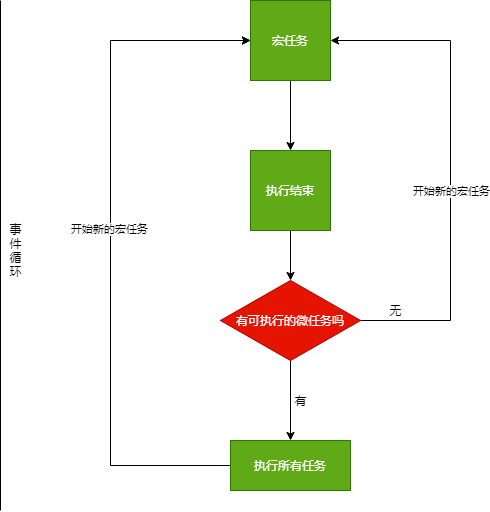

The diagram above was exported from draw.io. Its source (the exported page's mxGraphModel, read from the mxfile embedded in the PNG):
<mxGraphModel dx="861" dy="599" grid="1" gridSize="10" guides="1" tooltips="1" connect="1" arrows="1" fold="1" page="1" pageScale="1" pageWidth="827" pageHeight="1169" math="0" shadow="0">
  <root>
    <mxCell id="0" />
    <mxCell id="1" parent="0" />
    <mxCell id="2" value="" style="endArrow=none;html=1;" edge="1" parent="1">
      <mxGeometry width="50" height="50" relative="1" as="geometry">
        <mxPoint x="90" y="530" as="sourcePoint" />
        <mxPoint x="90" y="20" as="targetPoint" />
      </mxGeometry>
    </mxCell>
    <mxCell id="3" value="事&lt;br&gt;件&lt;br&gt;循&lt;br&gt;环" style="text;html=1;align=center;verticalAlign=middle;resizable=0;points=[];autosize=1;" vertex="1" parent="1">
      <mxGeometry x="90" y="240" width="30" height="60" as="geometry" />
    </mxCell>
    <mxCell id="6" value="" style="edgeStyle=orthogonalEdgeStyle;rounded=0;orthogonalLoop=1;jettySize=auto;html=1;" edge="1" parent="1" source="4" target="5">
      <mxGeometry relative="1" as="geometry" />
    </mxCell>
    <mxCell id="4" value="宏任务" style="whiteSpace=wrap;html=1;aspect=fixed;fillColor=#60a917;strokeColor=#2D7600;fontColor=#ffffff;" vertex="1" parent="1">
      <mxGeometry x="340" y="20" width="80" height="80" as="geometry" />
    </mxCell>
    <mxCell id="8" value="" style="edgeStyle=orthogonalEdgeStyle;rounded=0;orthogonalLoop=1;jettySize=auto;html=1;" edge="1" parent="1" source="5" target="7">
      <mxGeometry relative="1" as="geometry" />
    </mxCell>
    <mxCell id="5" value="执行结束" style="whiteSpace=wrap;html=1;aspect=fixed;fillColor=#60a917;strokeColor=#2D7600;fontColor=#ffffff;" vertex="1" parent="1">
      <mxGeometry x="340" y="170" width="80" height="80" as="geometry" />
    </mxCell>
    <mxCell id="10" value="" style="edgeStyle=orthogonalEdgeStyle;rounded=0;orthogonalLoop=1;jettySize=auto;html=1;" edge="1" parent="1" source="7" target="9">
      <mxGeometry relative="1" as="geometry" />
    </mxCell>
    <mxCell id="17" value="" style="edgeStyle=orthogonalEdgeStyle;rounded=0;orthogonalLoop=1;jettySize=auto;html=1;" edge="1" parent="1" source="7">
      <mxGeometry relative="1" as="geometry">
        <mxPoint x="420" y="60" as="targetPoint" />
        <Array as="points">
          <mxPoint x="540" y="340" />
          <mxPoint x="540" y="60" />
        </Array>
      </mxGeometry>
    </mxCell>
    <mxCell id="21" value="开始新的宏任务" style="edgeLabel;html=1;align=center;verticalAlign=middle;resizable=0;points=[];" vertex="1" connectable="0" parent="17">
      <mxGeometry x="0.0082" y="4" relative="1" as="geometry">
        <mxPoint x="4" y="27" as="offset" />
      </mxGeometry>
    </mxCell>
    <mxCell id="7" value="有可执行的微任务吗" style="rhombus;whiteSpace=wrap;html=1;fillColor=#e51400;strokeColor=#B20000;fontColor=#ffffff;" vertex="1" parent="1">
      <mxGeometry x="310" y="300" width="140" height="80" as="geometry" />
    </mxCell>
    <mxCell id="13" value="" style="edgeStyle=orthogonalEdgeStyle;rounded=0;orthogonalLoop=1;jettySize=auto;html=1;" edge="1" parent="1" source="9">
      <mxGeometry relative="1" as="geometry">
        <mxPoint x="340" y="60" as="targetPoint" />
        <Array as="points">
          <mxPoint x="200" y="485" />
          <mxPoint x="200" y="60" />
        </Array>
      </mxGeometry>
    </mxCell>
    <mxCell id="15" value="开始新的宏任务" style="edgeLabel;html=1;align=center;verticalAlign=middle;resizable=0;points=[];" vertex="1" connectable="0" parent="13">
      <mxGeometry x="0.0423" y="2" relative="1" as="geometry">
        <mxPoint as="offset" />
      </mxGeometry>
    </mxCell>
    <mxCell id="9" value="执行所有任务" style="whiteSpace=wrap;html=1;fillColor=#60a917;strokeColor=#2D7600;fontColor=#ffffff;" vertex="1" parent="1">
      <mxGeometry x="320" y="460" width="120" height="50" as="geometry" />
    </mxCell>
    <mxCell id="11" value="有" style="text;html=1;align=center;verticalAlign=middle;resizable=0;points=[];autosize=1;" vertex="1" parent="1">
      <mxGeometry x="375" y="410" width="30" height="20" as="geometry" />
    </mxCell>
    <mxCell id="14" value="" style="edgeStyle=orthogonalEdgeStyle;rounded=0;orthogonalLoop=1;jettySize=auto;html=1;" edge="1" parent="1" target="4">
      <mxGeometry relative="1" as="geometry">
        <mxPoint x="270" y="60" as="sourcePoint" />
      </mxGeometry>
    </mxCell>
    <mxCell id="20" value="无" style="text;html=1;align=center;verticalAlign=middle;resizable=0;points=[];autosize=1;" vertex="1" parent="1">
      <mxGeometry x="470" y="320" width="30" height="20" as="geometry" />
    </mxCell>
  </root>
</mxGraphModel>